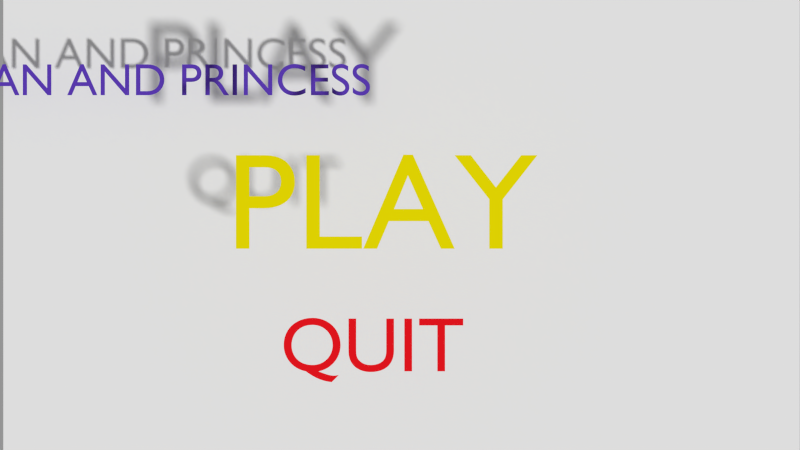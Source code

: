 # Source: meaters.blend  (saved by Blender 2.72.0; exported with 4.5.12 LTS)
import bpy
from mathutils import Matrix  # noqa: F401  (used for matrix-valued properties, if any)

bpy.ops.wm.read_factory_settings(use_empty=True)
scene = bpy.context.scene
scene.name = 'MAINMENU0'

# ---- collections
col_collection_1_001 = bpy.data.collections.new('Collection 1.001'); scene.collection.children.link(col_collection_1_001)

# ---- materials (node trees are filled in below, after node groups)
mat_material_019 = bpy.data.materials.new('Material.019')
mat_material_019.alpha_threshold = 0.0
mat_material_019.use_transparent_shadow = False
mat_material_019.diffuse_color = (0.8, 0.007689, 0.01312, 1.0)
mat_material_019.roughness = 0.5
mat_material_019.line_color = (0.0, 0.0, 0.0, 1.0)
mat_material_017 = bpy.data.materials.new('Material.017')
mat_material_017.alpha_threshold = 0.0
mat_material_017.use_transparent_shadow = False
mat_material_017.diffuse_color = (0.8, 0.7, 0.0006263, 1.0)
mat_material_017.roughness = 0.5
mat_material_017.line_color = (0.0, 0.0, 0.0, 1.0)
mat_material_016 = bpy.data.materials.new('Material.016')
mat_material_016.alpha_threshold = 0.0
mat_material_016.use_transparent_shadow = False
mat_material_016.roughness = 0.5
mat_material_018 = bpy.data.materials.new('Material.018')
mat_material_018.alpha_threshold = 0.0
mat_material_018.use_transparent_shadow = False
mat_material_018.diffuse_color = (0.1044, 0.04292, 0.448, 1.0)
mat_material_018.roughness = 0.5
mat_material_018.line_color = (0.0, 0.0, 0.0, 1.0)

# ---- material node trees

# ---- cameras
cam_camera_002 = bpy.data.cameras.new('Camera.002')
cam_camera_002.clip_end = 100.0
cam_camera_002.lens = 35.0
cam_camera_002.sensor_width = 32.0
cam_camera_002.sensor_height = 18.0
cam_camera_002.dof.focus_distance = 0.0
cam_camera_002.dof.aperture_fstop = 128.0

# ---- meshes
me_plane_021 = bpy.data.meshes.new('Plane.021')
me_plane_021.from_pydata([(-1.0, -1.0, 0.0), (1.0, -1.0, 0.0), (-1.0, 1.0, 0.0), (1.0, 1.0, 0.0)], [], [(0, 1, 3, 2)])
me_plane_021.use_remesh_preserve_volume = False
me_plane_021.use_remesh_preserve_attributes = False
me_plane_021.use_mirror_vertex_groups = False
me_plane_021.update()
me_plane_020 = bpy.data.meshes.new('Plane.020')
me_plane_020.from_pydata([(-1.0, -1.0, 0.0), (1.0, -1.0, 0.0), (-1.0, 1.0, 0.0), (1.0, 1.0, 0.0)], [], [(0, 1, 3, 2)])
me_plane_020.use_remesh_preserve_volume = False
me_plane_020.use_remesh_preserve_attributes = False
me_plane_020.use_mirror_vertex_groups = False
me_plane_020.update()
me_plane_019 = bpy.data.meshes.new('Plane.019')
me_plane_019.from_pydata([(-1.0, -1.0, 0.0), (1.0, -1.0, 0.0), (-1.0, 1.0, 0.0), (1.0, 1.0, 0.0)], [], [(0, 1, 3, 2)])
_uv = me_plane_019.uv_layers.new(name='UVMap')
_uv.uv.foreach_set('vector', [0.9127, 0.9499, 0.01286, 0.9499, 0.01286, 0.05006, 0.9127, 0.05006])
me_plane_019.materials.append(mat_material_016)
me_plane_019.use_remesh_preserve_volume = False
me_plane_019.use_remesh_preserve_attributes = False
me_plane_019.use_mirror_vertex_groups = False
me_plane_019.update()

# ---- curves / text
txt_text_002 = bpy.data.curves.new('Text.002', 'FONT')
txt_text_002.dimensions = '2D'
txt_text_002.body = 'QUIT'
txt_text_002.materials.append(mat_material_019)
txt_text_002.use_path_clamp = True
txt_text_002.bevel_resolution = 0
txt_text_001 = bpy.data.curves.new('Text.001', 'FONT')
txt_text_001.dimensions = '2D'
txt_text_001.body = 'PLAY'
txt_text_001.materials.append(mat_material_017)
txt_text_001.use_path_clamp = True
txt_text_001.bevel_resolution = 0
txt_text_001.align_x = 'CENTER'
txt_text = bpy.data.curves.new('Text', 'FONT')
txt_text.dimensions = '2D'
txt_text.body = 'THE FISHER MAN AND PRINCESS'
txt_text.materials.append(mat_material_018)
txt_text.use_path_clamp = True
txt_text.bevel_resolution = 0
txt_text.align_x = 'CENTER'
txt_text.offset_x = 0.0075
txt_text.offset_y = -0.341

# ---- objects
ob_plane_018 = bpy.data.objects.new('Plane.018', me_plane_021)
ob_plane_017 = bpy.data.objects.new('Plane.017', me_plane_020)
ob_text_002 = bpy.data.objects.new('Text.002', txt_text_002)
ob_camera_002 = bpy.data.objects.new('Camera.002', cam_camera_002)
ob_text_001 = bpy.data.objects.new('Text.001', txt_text_001)
ob_plane_016 = bpy.data.objects.new('Plane.016', me_plane_019)
ob_text = bpy.data.objects.new('Text', txt_text)

# ---- transforms, parenting, visibility, modifiers, constraints
ob_plane_018.location = (-0.556, -1.764, 3.186)
ob_plane_018.scale = (2.697, 1.0, 1.0)
ob_plane_018.hide_render = True
ob_plane_018.lineart.crease_threshold = 0.0
ob_plane_017.location = (-0.556, 0.7979, 3.186)
ob_plane_017.scale = (2.697, 1.0, 1.0)
ob_plane_017.hide_render = True
ob_plane_017.lineart.crease_threshold = 0.0
ob_text_002.location = (-2.024, -1.817, 3.006)
ob_text_002.scale = (1.286, 1.286, 1.286)
ob_text_002.lineart.crease_threshold = 0.0
ob_camera_002.location = (-0.0309, 0.618, 17.57)
ob_camera_002.lineart.crease_threshold = 0.0
ob_text_001.location = (-0.3325, 0.2245, 3.006)
ob_text_001.scale = (2.279, 2.279, 2.279)
ob_text_001.lineart.crease_threshold = 0.0
ob_plane_016.location = (0.0, 0.0, 0.0)
ob_plane_016.scale = (7.997, 5.152, 5.152)
ob_plane_016.lineart.crease_threshold = 0.0
ob_text.parent = ob_plane_016
ob_text.matrix_parent_inverse = Matrix(((0.1251, 0.0, 0.0, 0.0), (0.0, 0.1941, 0.0, 0.0), (0.0, 0.0, 0.1941, 0.0), (0.0, 0.0, 0.0, 1.0)))
ob_text.location = (-6.968, 3.423, 0.6673)
ob_text.scale = (0.8708, 0.8708, 0.8708)
ob_text.lineart.crease_threshold = 0.0

# ---- collection membership
col_collection_1_001.objects.link(ob_plane_018)
col_collection_1_001.objects.link(ob_plane_017)
col_collection_1_001.objects.link(ob_text_002)
col_collection_1_001.objects.link(ob_camera_002)
col_collection_1_001.objects.link(ob_text_001)
col_collection_1_001.objects.link(ob_plane_016)
col_collection_1_001.objects.link(ob_text)

# ---- scene / render settings (as saved in the file)
scene.camera = ob_camera_002
scene.frame_start = 1; scene.frame_end = 250; scene.frame_set(34)
scene.render.engine = 'BLENDER_EEVEE_NEXT'
scene.render.image_settings.exr_codec = 'NONE'
scene.render.resolution_percentage = 50
scene.render.fps = 60
scene.render.dither_intensity = 0.0
scene.render.film_transparent = True
scene.render.line_thickness = 0.0
scene.cycles.use_denoising = False
scene.cycles.samples = 10
scene.cycles.sampling_pattern = 'TABULATED_SOBOL'
scene.cycles.light_sampling_threshold = 0.0
scene.cycles.use_adaptive_sampling = False
scene.cycles.use_light_tree = False
scene.cycles.blur_glossy = 0.0
scene.cycles.volume_bounces = 1
scene.cycles.pixel_filter_type = 'GAUSSIAN'
scene.cycles.sample_clamp_indirect = 0.0
scene.view_settings.view_transform = 'Standard'
bpy.context.view_layer.update()

# ---- added for rendering (the .blend has no usable light): sun + grey world if the file has none
light_auto_sun = bpy.data.lights.new('AutoSun', 'SUN')
light_auto_sun.energy = 3.0
light_auto_sun.angle = 0.0523599
ob_auto_sun = bpy.data.objects.new('AutoSun', light_auto_sun)
scene.collection.objects.link(ob_auto_sun)
ob_auto_sun.rotation_euler = (0.872665, 0.174533, 0.523599)
if scene.world is None:
    world_auto = bpy.data.worlds.new('AutoWorld')
    world_auto.color = (0.3, 0.3, 0.3)
    scene.world = world_auto
bpy.context.view_layer.update()
